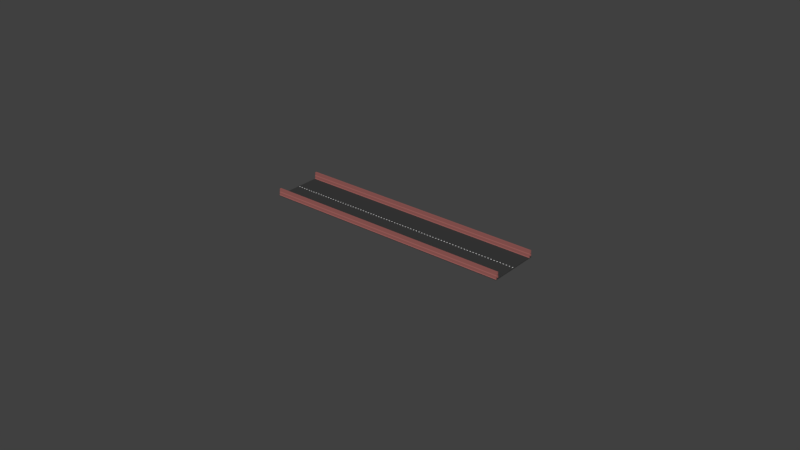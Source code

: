# Source: road_long.blend  (saved by Blender 2.79.0; exported with 4.5.12 LTS)
import bpy
from mathutils import Matrix  # noqa: F401  (used for matrix-valued properties, if any)

bpy.ops.wm.read_factory_settings(use_empty=True)
scene = bpy.context.scene
scene.name = 'Scene'

# ---- collections
col_collection_1 = bpy.data.collections.new('Collection 1'); scene.collection.children.link(col_collection_1)

# ---- materials (node trees are filled in below, after node groups)
mat_road = bpy.data.materials.new('road')
mat_road.alpha_threshold = 0.0
mat_road.use_transparent_shadow = False
mat_road.diffuse_color = (0.04445, 0.04445, 0.04445, 1.0)
mat_road.roughness = 0.5
mat_road.line_color = (0.0, 0.0, 0.0, 1.0)
mat_strap = bpy.data.materials.new('strap')
mat_strap.alpha_threshold = 0.0
mat_strap.use_transparent_shadow = False
mat_strap.diffuse_color = (1.0, 1.0, 1.0, 1.0)
mat_strap.roughness = 0.5
mat_side = bpy.data.materials.new('side')
mat_side.alpha_threshold = 0.0
mat_side.use_transparent_shadow = False
mat_side.diffuse_color = (0.3264, 0.1133, 0.1037, 1.0)
mat_side.roughness = 0.5

# ---- material node trees

# ---- world
world_world = bpy.data.worlds.new('World'); scene.world = world_world
world_world.color = (0.05088, 0.05088, 0.05088)
world_world.use_sun_shadow = False
world_world.sun_shadow_jitter_overblur = 0.0
world_world.cycles.sampling_method = 'MANUAL'

# ---- meshes
me_cube = bpy.data.meshes.new('Cube')
me_cube.from_pydata([(0.5, 7.2, 0.1), (0.5, -7.2, 0.1), (-0.5, -7.2, 0.1), (-0.5, 7.2, 0.1), (0.5, -7.2, 0.1), (-0.5, -7.2, 0.1), (0.5, -7.2, 0.1), (-0.5, -7.2, 0.1), (0.5, -7.2, 0.1), (-0.5, -7.2, 0.1), (0.5, -8.2, -0.1), (-0.5, -8.2, -0.1), (0.5, -8.2, 0.09999), (-0.5, -8.2, 0.09999), (0.5, -7.338, 0.2503), (-0.5, -7.338, 0.2503), (0.5, -8.062, 0.2503), (-0.5, -8.062, 0.2503), (0.5, -7.338, 1.028), (-0.5, -7.338, 1.028), (0.5, -8.062, 1.028), (-0.5, -8.062, 1.028), (0.5, -7.44, 1.256), (-0.5, -7.44, 1.256), (0.5, -7.96, 1.256), (-0.5, -7.96, 1.256), (0.5, -7.44, 2.192), (-0.5, -7.44, 2.192), (0.5, -7.96, 2.192), (-0.5, -7.96, 2.192), (0.5, 7.2, 0.1), (-0.5, 7.2, 0.1), (0.5, 7.2, 0.1), (-0.5, 7.2, 0.1), (0.5, 7.2, 0.1), (-0.5, 7.2, 0.1), (0.5, 7.2, 0.1), (-0.5, 7.2, 0.1), (0.5, 8.2, -0.1), (-0.5, 8.2, -0.1), (0.5, 8.2, 0.09999), (-0.5, 8.2, 0.09999), (0.5, 7.338, 0.2503), (-0.5, 7.338, 0.2503), (0.5, 8.062, 0.2503), (-0.5, 8.062, 0.2503), (0.5, 7.338, 1.028), (-0.5, 7.338, 1.028), (0.5, 8.062, 1.028), (-0.5, 8.062, 1.028), (0.5, 7.44, 1.256), (-0.5, 7.44, 1.256), (0.5, 7.96, 1.256), (-0.5, 7.96, 1.256), (0.5, 7.44, 2.192), (-0.5, 7.44, 2.192), (0.5, 7.96, 2.192), (-0.5, 7.96, 2.192), (0.5, -7.2, 0.1), (0.5, 0.1027, 0.1), (0.5, -0.1027, 0.1), (-0.5, -0.1027, 0.1), (-0.5, 0.1027, 0.1), (0.1959, 0.1027, 0.1), (0.1959, -0.1027, 0.1), (-0.1959, -0.1027, 0.1), (-0.1959, 0.1027, 0.1)], [(4, 58)], [(60, 61, 2, 1), (1, 2, 5, 4), (38, 10, 11, 39), (6, 7, 9, 8), (4, 5, 7, 6), (10, 12, 13, 11), (17, 16, 20, 21), (13, 12, 16, 17), (8, 9, 15, 14), (14, 15, 19, 18), (18, 19, 23, 22), (21, 20, 24, 25), (26, 27, 29, 28), (25, 24, 28, 29), (22, 23, 27, 26), (30, 32, 33, 31), (34, 36, 37, 35), (32, 34, 35, 33), (38, 39, 41, 40), (45, 49, 48, 44), (41, 45, 44, 40), (36, 42, 43, 37), (42, 46, 47, 43), (46, 50, 51, 47), (49, 53, 52, 48), (54, 56, 57, 55), (53, 57, 56, 52), (50, 54, 55, 51), (0, 3, 62, 59), (63, 66, 65, 64), (61, 65, 66, 62), (59, 63, 64, 60)])
me_cube.polygons.foreach_set('material_index', [0, 0, 0, 0, 0, 0, 2, 2, 2, 2, 2, 2, 2, 2, 2, 0, 0, 0, 0, 2, 2, 2, 2, 2, 2, 2, 2, 2, 0, 1, 0, 0])
me_cube.materials.append(mat_road)
me_cube.materials.append(mat_strap)
me_cube.materials.append(mat_side)
me_cube.use_remesh_preserve_volume = False
me_cube.use_remesh_preserve_attributes = False
me_cube.use_mirror_vertex_groups = False
me_cube.update()

# ---- curves / text
cu_beziercurve = bpy.data.curves.new('BezierCurve', 'CURVE')
cu_beziercurve.dimensions = '3D'
_sp = cu_beziercurve.splines.new('BEZIER'); _sp.bezier_points.add(1)
_sp.bezier_points.foreach_set('co', [-1.0, 0.0, 0.0, 1.0, 0.0, 0.0])
_sp.bezier_points.foreach_set('handle_left', [-1.667, 0.0, 0.0, 0.3333, 0.0, 0.0])
_sp.bezier_points.foreach_set('handle_right', [-0.3333, 0.0, 0.0, 1.667, 0.0, 0.0])
for _p, _l, _r in zip(_sp.bezier_points, ['VECTOR', 'VECTOR'], ['VECTOR', 'VECTOR']): _p.handle_left_type = _l; _p.handle_right_type = _r
_sp.order_u = 0
_sp.order_v = 0
cu_beziercurve.use_path = True
cu_beziercurve.use_path_clamp = True
cu_beziercurve.bevel_resolution = 0
cu_beziercurve.fill_mode = 'HALF'

# ---- objects
ob_beziercurve = bpy.data.objects.new('BezierCurve', cu_beziercurve)
ob_cube = bpy.data.objects.new('Cube', me_cube)

# ---- transforms, parenting, visibility, modifiers, constraints
ob_beziercurve.location = (0.0, 0.0, 0.0)
ob_beziercurve.scale = (40.0, 40.0, 40.0)
ob_beziercurve.hide_viewport = True
ob_beziercurve.lineart.crease_threshold = 0.0
ob_cube.location = (0.0, 0.0, 0.0)
ob_cube.lock_rotations_4d = False
ob_cube.empty_display_type = 'ARROWS'
ob_cube.lineart.crease_threshold = 0.0
_m = ob_cube.modifiers.new('Array', 'ARRAY')
_m.fit_type = 'FIT_CURVE'
_m.curve = ob_beziercurve
_m.constant_offset_displace = (0.0, 0.0, 0.0)
_m = ob_cube.modifiers.new('Curve', 'CURVE')
_m.object = ob_beziercurve

# ---- collection membership
col_collection_1.objects.link(ob_beziercurve)
col_collection_1.objects.link(ob_cube)

# ---- scene / render settings (as saved in the file)
scene.frame_start = 1; scene.frame_end = 250; scene.frame_set(1)
scene.render.engine = 'BLENDER_EEVEE_NEXT'
scene.render.resolution_percentage = 50
scene.render.dither_intensity = 0.0
scene.cycles.use_denoising = False
scene.cycles.samples = 128
scene.cycles.sampling_pattern = 'TABULATED_SOBOL'
scene.cycles.use_adaptive_sampling = False
scene.cycles.use_light_tree = False
scene.cycles.blur_glossy = 0.0
scene.cycles.sample_clamp_indirect = 0.0
scene.view_settings.view_transform = 'Standard'
bpy.context.view_layer.update()

# ---- added for rendering (the .blend has no active camera and no usable light): camera, sun
cam_auto = bpy.data.cameras.new('AutoCamera')
cam_auto.lens = 50.0
cam_auto.sensor_width = 36.0
cam_auto.clip_end = 3181.91
ob_auto_camera = bpy.data.objects.new('AutoCamera', cam_auto)
scene.collection.objects.link(ob_auto_camera)
ob_auto_camera.location = (181.306, -217.568, 145.045)
ob_auto_camera.rotation_euler = (1.09748, -7.21219e-08, 0.694738)
scene.camera = ob_auto_camera
light_auto_sun = bpy.data.lights.new('AutoSun', 'SUN')
light_auto_sun.energy = 3.0
light_auto_sun.angle = 0.0523599
ob_auto_sun = bpy.data.objects.new('AutoSun', light_auto_sun)
scene.collection.objects.link(ob_auto_sun)
ob_auto_sun.rotation_euler = (0.872665, 0.174533, 0.523599)
bpy.context.view_layer.update()
